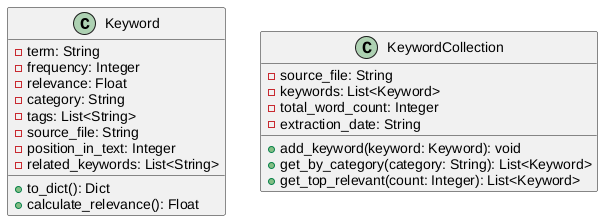

The diagram above was rendered by PlantUML. Its source (embedded in the PNG):
@startuml
class Keyword {
  - term: String
  - frequency: Integer
  - relevance: Float
  - category: String
  - tags: List<String>
  - source_file: String
  - position_in_text: Integer
  - related_keywords: List<String>
  
  + to_dict(): Dict
  + calculate_relevance(): Float
}

class KeywordCollection {
  - source_file: String
  - keywords: List<Keyword>
  - total_word_count: Integer
  - extraction_date: String
  
  + add_keyword(keyword: Keyword): void
  + get_by_category(category: String): List<Keyword>
  + get_top_relevant(count: Integer): List<Keyword>
}
@enduml